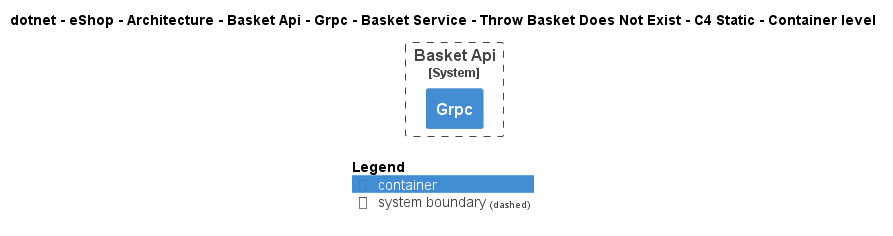

The diagram above was rendered by PlantUML. Its source (embedded in the PNG):
@startuml
!pragma layout smetana
!include ..\..\..\..\..\..\..\..\..\..\..\.c4s\C4_Container.puml

AddElementTag("c4interflow:lifecycle:new", $bgColor=green, $fontColor=#ffffff, $borderColor=green, $shadowing="False")
AddElementTag("c4interflow:lifecycle:changed", $bgColor=orange, $fontColor=#ffffff, $borderColor=orange, $shadowing="False")
AddElementTag("c4interflow:lifecycle:removed", $bgColor=red, $fontColor=#ffffff, $borderColor=red, $shadowing="False")

AddRelTag("c4interflow:lifecycle:new", $textColor=green, $lineColor=green)
AddRelTag("c4interflow:lifecycle:changed", $textColor=orange, $lineColor=orange)
AddRelTag("c4interflow:lifecycle:removed", $textColor=red, $lineColor=red)

SHOW_PERSON_PORTRAIT()
LAYOUT_TOP_DOWN()

skinparam linetype polyline

title dotnet - eShop - Architecture - Basket Api - Grpc - Basket Service - Throw Basket Does Not Exist - C4 Static - Container level


System_Boundary(dotnet.eShop.Architecture.SoftwareSystems.BasketApi, "Basket Api") {
    Container(dotnet.eShop.Architecture.SoftwareSystems.BasketApi.Containers.Grpc, "Grpc", "", "")
}



SHOW_LEGEND()
@enduml